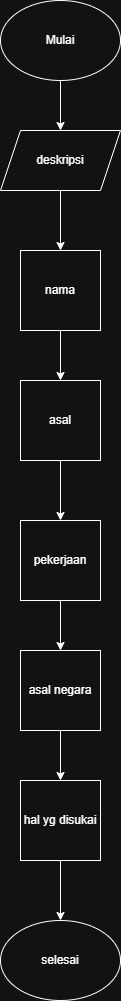

The diagram above was exported from draw.io. Its source (the exported page's mxGraphModel, read from the mxfile embedded in the PNG):
<mxGraphModel dx="786" dy="463" grid="1" gridSize="10" guides="1" tooltips="1" connect="1" arrows="1" fold="1" page="1" pageScale="1" pageWidth="850" pageHeight="1100" math="0" shadow="0">
  <root>
    <mxCell id="0" />
    <mxCell id="1" parent="0" />
    <mxCell id="Qd5Jmoo_FALeT6a1FkSZ-3" value="" style="edgeStyle=orthogonalEdgeStyle;rounded=0;orthogonalLoop=1;jettySize=auto;html=1;" parent="1" source="Qd5Jmoo_FALeT6a1FkSZ-1" target="Qd5Jmoo_FALeT6a1FkSZ-2" edge="1">
      <mxGeometry relative="1" as="geometry" />
    </mxCell>
    <mxCell id="Qd5Jmoo_FALeT6a1FkSZ-1" value="Mulai" style="ellipse;whiteSpace=wrap;html=1;" parent="1" vertex="1">
      <mxGeometry x="350" y="20" width="120" height="80" as="geometry" />
    </mxCell>
    <mxCell id="Qd5Jmoo_FALeT6a1FkSZ-5" value="" style="edgeStyle=orthogonalEdgeStyle;rounded=0;orthogonalLoop=1;jettySize=auto;html=1;" parent="1" source="Qd5Jmoo_FALeT6a1FkSZ-2" target="Qd5Jmoo_FALeT6a1FkSZ-4" edge="1">
      <mxGeometry relative="1" as="geometry" />
    </mxCell>
    <mxCell id="Qd5Jmoo_FALeT6a1FkSZ-2" value="deskripsi" style="shape=parallelogram;perimeter=parallelogramPerimeter;whiteSpace=wrap;html=1;fixedSize=1;" parent="1" vertex="1">
      <mxGeometry x="350" y="150" width="120" height="60" as="geometry" />
    </mxCell>
    <mxCell id="Qd5Jmoo_FALeT6a1FkSZ-7" value="" style="edgeStyle=orthogonalEdgeStyle;rounded=0;orthogonalLoop=1;jettySize=auto;html=1;" parent="1" source="Qd5Jmoo_FALeT6a1FkSZ-4" target="Qd5Jmoo_FALeT6a1FkSZ-6" edge="1">
      <mxGeometry relative="1" as="geometry" />
    </mxCell>
    <mxCell id="Qd5Jmoo_FALeT6a1FkSZ-4" value="nama" style="whiteSpace=wrap;html=1;aspect=fixed;" parent="1" vertex="1">
      <mxGeometry x="370" y="270" width="80" height="80" as="geometry" />
    </mxCell>
    <mxCell id="Qd5Jmoo_FALeT6a1FkSZ-9" value="" style="edgeStyle=orthogonalEdgeStyle;rounded=0;orthogonalLoop=1;jettySize=auto;html=1;" parent="1" source="Qd5Jmoo_FALeT6a1FkSZ-6" target="Qd5Jmoo_FALeT6a1FkSZ-8" edge="1">
      <mxGeometry relative="1" as="geometry" />
    </mxCell>
    <mxCell id="Qd5Jmoo_FALeT6a1FkSZ-6" value="asal" style="whiteSpace=wrap;html=1;aspect=fixed;" parent="1" vertex="1">
      <mxGeometry x="370" y="400" width="80" height="80" as="geometry" />
    </mxCell>
    <mxCell id="Qd5Jmoo_FALeT6a1FkSZ-11" value="" style="edgeStyle=orthogonalEdgeStyle;rounded=0;orthogonalLoop=1;jettySize=auto;html=1;" parent="1" source="Qd5Jmoo_FALeT6a1FkSZ-8" target="Qd5Jmoo_FALeT6a1FkSZ-10" edge="1">
      <mxGeometry relative="1" as="geometry" />
    </mxCell>
    <mxCell id="Qd5Jmoo_FALeT6a1FkSZ-8" value="pekerjaan" style="whiteSpace=wrap;html=1;aspect=fixed;" parent="1" vertex="1">
      <mxGeometry x="370" y="540" width="80" height="80" as="geometry" />
    </mxCell>
    <mxCell id="Qd5Jmoo_FALeT6a1FkSZ-13" value="" style="edgeStyle=orthogonalEdgeStyle;rounded=0;orthogonalLoop=1;jettySize=auto;html=1;" parent="1" source="Qd5Jmoo_FALeT6a1FkSZ-10" target="Qd5Jmoo_FALeT6a1FkSZ-12" edge="1">
      <mxGeometry relative="1" as="geometry" />
    </mxCell>
    <mxCell id="Qd5Jmoo_FALeT6a1FkSZ-10" value="asal negara" style="whiteSpace=wrap;html=1;aspect=fixed;" parent="1" vertex="1">
      <mxGeometry x="370" y="670" width="80" height="80" as="geometry" />
    </mxCell>
    <mxCell id="Qd5Jmoo_FALeT6a1FkSZ-15" value="" style="edgeStyle=orthogonalEdgeStyle;rounded=0;orthogonalLoop=1;jettySize=auto;html=1;" parent="1" source="Qd5Jmoo_FALeT6a1FkSZ-12" target="Qd5Jmoo_FALeT6a1FkSZ-14" edge="1">
      <mxGeometry relative="1" as="geometry" />
    </mxCell>
    <mxCell id="Qd5Jmoo_FALeT6a1FkSZ-12" value="hal yg disukai" style="whiteSpace=wrap;html=1;aspect=fixed;" parent="1" vertex="1">
      <mxGeometry x="370" y="800" width="80" height="80" as="geometry" />
    </mxCell>
    <mxCell id="Qd5Jmoo_FALeT6a1FkSZ-14" value="selesai" style="ellipse;whiteSpace=wrap;html=1;" parent="1" vertex="1">
      <mxGeometry x="350" y="940" width="120" height="80" as="geometry" />
    </mxCell>
  </root>
</mxGraphModel>